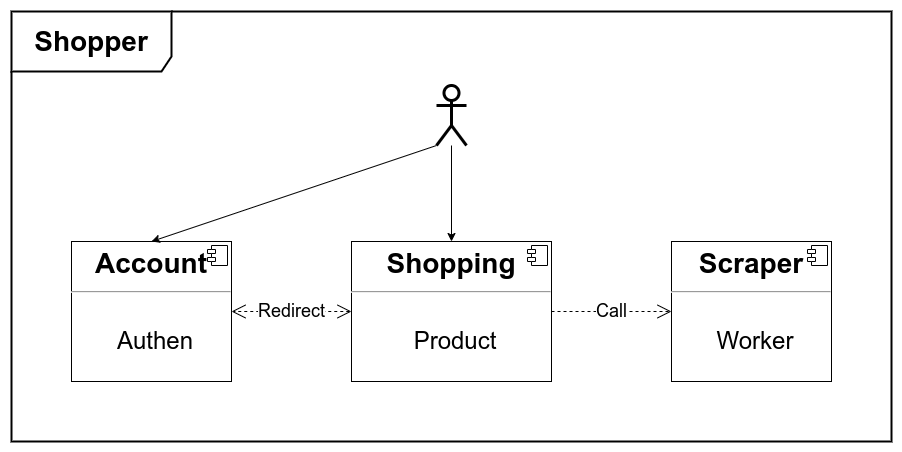

The diagram above was exported from draw.io. Its source (the exported page's mxGraphModel, read from the mxfile embedded in the PNG):
<mxGraphModel dx="1356" dy="838" grid="1" gridSize="10" guides="1" tooltips="1" connect="1" arrows="1" fold="1" page="0" pageScale="1" pageWidth="850" pageHeight="1100" background="#ffffff" math="0" shadow="0">
  <root>
    <mxCell id="if_bvw1ssVbsV0cjsmjo-0" />
    <mxCell id="if_bvw1ssVbsV0cjsmjo-1" parent="if_bvw1ssVbsV0cjsmjo-0" />
    <mxCell id="14" value="&lt;font style=&quot;font-size: 28px&quot;&gt;&lt;b&gt;Shopper&lt;/b&gt;&lt;/font&gt;" style="shape=umlFrame;whiteSpace=wrap;html=1;strokeWidth=2;width=160;height=60;fontSize=16;rounded=0;" parent="if_bvw1ssVbsV0cjsmjo-1" vertex="1">
      <mxGeometry x="-40" y="60" width="880" height="430" as="geometry" />
    </mxCell>
    <mxCell id="0" value="&lt;p style=&quot;margin: 0px ; margin-top: 6px ; text-align: center&quot;&gt;&lt;b&gt;&lt;font style=&quot;font-size: 28px&quot;&gt;Account&lt;/font&gt;&lt;/b&gt;&lt;/p&gt;&lt;hr style=&quot;font-size: 20px&quot;&gt;&lt;p style=&quot;margin: 0px 0px 0px 8px ; font-size: 20px&quot;&gt;&lt;font style=&quot;font-size: 20px&quot;&gt;&lt;br&gt;&lt;/font&gt;&lt;/p&gt;&lt;p style=&quot;text-align: center ; margin: 0px 0px 0px 8px&quot;&gt;&lt;font style=&quot;font-size: 24px&quot;&gt;Authen&lt;/font&gt;&lt;/p&gt;" style="align=left;overflow=fill;html=1;dropTarget=0;rounded=0;" parent="if_bvw1ssVbsV0cjsmjo-1" vertex="1">
      <mxGeometry x="20" y="290" width="160" height="140" as="geometry" />
    </mxCell>
    <mxCell id="1" value="" style="shape=component;jettyWidth=8;jettyHeight=4;rounded=0;" parent="0" vertex="1">
      <mxGeometry x="1" width="20" height="20" relative="1" as="geometry">
        <mxPoint x="-24" y="4" as="offset" />
      </mxGeometry>
    </mxCell>
    <mxCell id="2" value="&lt;p style=&quot;margin: 0px ; margin-top: 6px ; text-align: center&quot;&gt;&lt;b&gt;&lt;font style=&quot;font-size: 28px&quot;&gt;Shopping&lt;/font&gt;&lt;/b&gt;&lt;/p&gt;&lt;hr style=&quot;font-size: 20px&quot;&gt;&lt;p style=&quot;margin: 0px 0px 0px 8px ; font-size: 20px&quot;&gt;&lt;font style=&quot;font-size: 20px&quot;&gt;&lt;br&gt;&lt;/font&gt;&lt;/p&gt;&lt;p style=&quot;text-align: center ; margin: 0px 0px 0px 8px&quot;&gt;&lt;font&gt;&lt;font style=&quot;font-size: 24px&quot;&gt;Product&lt;/font&gt;&lt;br&gt;&lt;/font&gt;&lt;/p&gt;" style="align=left;overflow=fill;html=1;dropTarget=0;rounded=0;" parent="if_bvw1ssVbsV0cjsmjo-1" vertex="1">
      <mxGeometry x="300" y="290" width="200" height="140" as="geometry" />
    </mxCell>
    <mxCell id="3" value="" style="shape=component;jettyWidth=8;jettyHeight=4;rounded=0;" parent="2" vertex="1">
      <mxGeometry x="1" width="20" height="20" relative="1" as="geometry">
        <mxPoint x="-24" y="4" as="offset" />
      </mxGeometry>
    </mxCell>
    <mxCell id="7" value="&lt;p style=&quot;margin: 0px ; margin-top: 6px ; text-align: center&quot;&gt;&lt;b&gt;&lt;font style=&quot;font-size: 28px&quot;&gt;Scraper&lt;/font&gt;&lt;/b&gt;&lt;/p&gt;&lt;hr style=&quot;font-size: 20px&quot;&gt;&lt;p style=&quot;margin: 0px 0px 0px 8px ; font-size: 20px&quot;&gt;&lt;br&gt;&lt;/p&gt;&lt;p style=&quot;text-align: center ; margin: 0px 0px 0px 8px&quot;&gt;&lt;font style=&quot;font-size: 24px&quot;&gt;Worker&lt;/font&gt;&lt;/p&gt;" style="align=left;overflow=fill;html=1;dropTarget=0;rounded=0;" parent="if_bvw1ssVbsV0cjsmjo-1" vertex="1">
      <mxGeometry x="620" y="290" width="160" height="140" as="geometry" />
    </mxCell>
    <mxCell id="8" value="" style="shape=component;jettyWidth=8;jettyHeight=4;rounded=0;" parent="7" vertex="1">
      <mxGeometry x="1" width="20" height="20" relative="1" as="geometry">
        <mxPoint x="-24" y="4" as="offset" />
      </mxGeometry>
    </mxCell>
    <mxCell id="19" value="" style="edgeStyle=none;html=1;fontSize=18;entryX=0.5;entryY=0;entryDx=0;entryDy=0;rounded=0;" parent="if_bvw1ssVbsV0cjsmjo-1" source="15" target="2" edge="1">
      <mxGeometry relative="1" as="geometry" />
    </mxCell>
    <mxCell id="15" value="" style="shape=umlActor;verticalLabelPosition=bottom;verticalAlign=top;html=1;strokeWidth=3;rounded=0;" parent="if_bvw1ssVbsV0cjsmjo-1" vertex="1">
      <mxGeometry x="385" y="134" width="30" height="60" as="geometry" />
    </mxCell>
    <mxCell id="20" value="" style="edgeStyle=none;html=1;fontSize=18;entryX=0.5;entryY=0;entryDx=0;entryDy=0;exitX=0;exitY=1;exitDx=0;exitDy=0;exitPerimeter=0;rounded=0;" parent="if_bvw1ssVbsV0cjsmjo-1" source="15" target="0" edge="1">
      <mxGeometry relative="1" as="geometry">
        <mxPoint x="410" y="203.9999999999999" as="sourcePoint" />
        <mxPoint x="410" y="300" as="targetPoint" />
      </mxGeometry>
    </mxCell>
    <mxCell id="23" value="Redirect" style="endArrow=open;endSize=12;dashed=1;html=1;fontSize=18;entryX=1;entryY=0.5;entryDx=0;entryDy=0;exitX=0;exitY=0.5;exitDx=0;exitDy=0;startArrow=open;startFill=0;startSize=12;rounded=0;" parent="if_bvw1ssVbsV0cjsmjo-1" source="2" target="0" edge="1">
      <mxGeometry width="160" relative="1" as="geometry">
        <mxPoint x="10" y="358.57" as="sourcePoint" />
        <mxPoint x="-340" y="358.57" as="targetPoint" />
      </mxGeometry>
    </mxCell>
    <mxCell id="24" value="Call" style="endArrow=open;endSize=12;dashed=1;html=1;exitX=1;exitY=0.5;exitDx=0;exitDy=0;entryX=0;entryY=0.5;entryDx=0;entryDy=0;fontSize=18;rounded=0;" parent="if_bvw1ssVbsV0cjsmjo-1" source="2" target="7" edge="1">
      <mxGeometry width="160" relative="1" as="geometry">
        <mxPoint x="350" y="590" as="sourcePoint" />
        <mxPoint x="690" y="590" as="targetPoint" />
      </mxGeometry>
    </mxCell>
  </root>
</mxGraphModel>